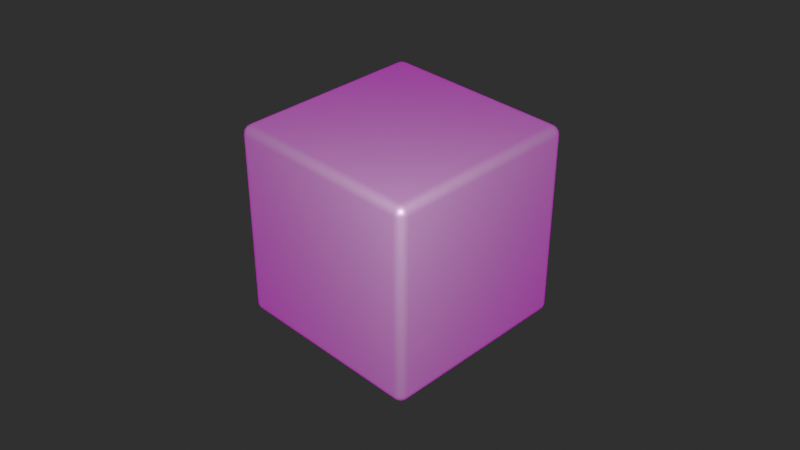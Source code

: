 # Source: RAT_OT_Set_Keyframe_Value.blend  (saved by Blender 2.81.16; exported with 4.5.12 LTS)
import bpy
from mathutils import Matrix  # noqa: F401  (used for matrix-valued properties, if any)

bpy.ops.wm.read_factory_settings(use_empty=True)
scene = bpy.context.scene
scene.name = 'Scene'

# ---- collections
col_scene_1 = bpy.data.collections.new('Scene 1'); scene.collection.children.link(col_scene_1)
col_cameras = bpy.data.collections.new('Cameras'); col_scene_1.children.link(col_cameras)
col_lighting = bpy.data.collections.new('Lighting'); col_scene_1.children.link(col_lighting)
col_objects = bpy.data.collections.new('Objects'); col_scene_1.children.link(col_objects)
col_control = bpy.data.collections.new('Control'); col_scene_1.children.link(col_control)

# ---- images (referenced by path relative to the original .blend; pixels are not part of the script)
import os
ASSET_DIR = os.environ.get("B2B_ASSET_DIR", "")  # directory of the original .blend (textures are referenced by path, not embedded)
HERE = os.path.dirname(os.path.abspath(__file__))  # packed textures are extracted next to this script under _unpacked/

def load_image(name, relpath, width, height, colorspace="sRGB"):
    """Load a texture the original file referenced (path relative to the .blend, or extracted next to this script)."""
    p = next((c for c in (os.path.join(HERE, relpath), os.path.join(ASSET_DIR, relpath)) if relpath and os.path.exists(c)), "")
    if p:
        img = bpy.data.images.load(p, check_existing=True)
        img.name = name
    else:  # same state as the original file: an image datablock whose file is absent (Cycles renders it pink)
        img = bpy.data.images.new(name, width, height)
        img.source = "FILE"
        img.filepath = "//" + (relpath or name)
    img.colorspace_settings.name = colorspace
    return img
img_wobbly_bridge_2k_hdr = load_image('wobbly_bridge_2k.hdr', 'wobbly_bridge_2k.hdr', 1024, 1024, 'sRGB')

# ---- materials (node trees are filled in below, after node groups)
mat_pbr = bpy.data.materials.new('_PBR')
mat_pbr.displacement_method = 'DISPLACEMENT'
mat_pbr.use_transparent_shadow = False
mat_pbr.roughness = 0.25

# ---- node groups
ng_auto_smooth = bpy.data.node_groups.new('Auto Smooth', 'GeometryNodeTree')
_s = ng_auto_smooth.interface.new_socket(name='Geometry', in_out='OUTPUT', socket_type='NodeSocketGeometry')
_s = ng_auto_smooth.interface.new_socket(name='Geometry', in_out='INPUT', socket_type='NodeSocketGeometry')
_s = ng_auto_smooth.interface.new_socket(name='Angle', in_out='INPUT', socket_type='NodeSocketFloat')
_s.subtype = 'ANGLE'
_s.min_value = 0.0
_s.max_value = 3.142
ng_auto_smooth.is_modifier = True
_N = ng_auto_smooth.nodes; _L = ng_auto_smooth.links
n0 = _N.new('NodeGroupOutput'); n0.name = 'Group Output'; n0.location = (480, -100)
n1 = _N.new('NodeGroupInput'); n1.name = 'Group Input'; n1.location = (-420, -300)
n2 = _N.new('NodeGroupInput'); n2.name = 'Group Input.001'; n2.location = (-60, -100)
n3 = _N.new('GeometryNodeSetShadeSmooth'); n3.name = 'Set Shade Smooth'; n3.location = (120, -100)
n3.domain = 'EDGE'
n4 = _N.new('GeometryNodeSetShadeSmooth'); n4.name = 'Set Shade Smooth.001'; n4.location = (300, -100)
n5 = _N.new('GeometryNodeInputMeshEdgeAngle'); n5.name = 'Edge Angle'; n5.location = (-420, -220)
n6 = _N.new('GeometryNodeInputEdgeSmooth'); n6.name = 'Is Edge Smooth'; n6.location = (-60, -160)
n7 = _N.new('GeometryNodeInputShadeSmooth'); n7.name = 'Is Face Smooth'; n7.location = (-240, -340)
n8 = _N.new('FunctionNodeBooleanMath'); n8.name = 'Boolean Math'; n8.location = (-60, -220)
n9 = _N.new('FunctionNodeCompare'); n9.name = 'Compare'; n9.location = (-240, -180)
n9.operation = 'LESS_EQUAL'
_L.new(n5.outputs[0], n9.inputs[0])
_L.new(n4.outputs[0], n0.inputs[0])
_L.new(n1.outputs[1], n9.inputs[1])
_L.new(n9.outputs[0], n8.inputs[0])
_L.new(n7.outputs[0], n8.inputs[1])
_L.new(n2.outputs[0], n3.inputs[0])
_L.new(n6.outputs[0], n3.inputs[1])
_L.new(n3.outputs[0], n4.inputs[0])
_L.new(n8.outputs[0], n3.inputs[2])
n0.is_active_output = True

# ---- material node trees
mat_pbr.use_nodes = True; mat_pbr.node_tree.nodes.clear()
_N = mat_pbr.node_tree.nodes; _L = mat_pbr.node_tree.links
n0 = _N.new('ShaderNodeOutputMaterial'); n0.name = 'Material Output'; n0.location = (300, 300)
n1 = _N.new('ShaderNodeBsdfPrincipled'); n1.name = 'Principled BSDF'; n1.location = (10, 300)
n1.distribution = 'GGX'
n1.subsurface_method = 'BURLEY'
n1.inputs[0].default_value = (0.0537, 0.0537, 0.0537, 1.0)
n1.inputs[3].default_value = 1.45
n1.inputs[27].default_value = (0.0, 0.0, 0.0, 1.0)
n1.inputs[28].default_value = 1.0
n2 = _N.new('ShaderNodeNormalMap'); n2.name = 'Normal Map'; n2.location = (-180, -85)
_L.new(n1.outputs[0], n0.inputs[0])
_L.new(n2.outputs[0], n1.inputs[5])
n0.is_active_output = True

# ---- world
world_world = bpy.data.worlds.new('World'); scene.world = world_world
world_world.use_nodes = True; world_world.node_tree.nodes.clear()
_N = world_world.node_tree.nodes; _L = world_world.node_tree.links
n0 = _N.new('NodeFrame'); n0.name = 'Frame'; n0.location = (-364, 200)
n0.label = 'BG Colour'
n0.width = 150
n1 = _N.new('NodeFrame'); n1.name = 'Frame.005'; n1.location = (-360, -115)
n1.label = 'Colour Override'
n1.width = 150
n2 = _N.new('NodeFrame'); n2.name = 'Frame.001'; n2.location = (77, 28)
n2.label = 'Atmos Volume'
n2.width = 240
n3 = _N.new('NodeFrame'); n3.name = 'Frame.004'; n3.location = (-232, 657)
n3.label = 'Bright/Contrast'
n3.width = 161
n4 = _N.new('NodeFrame'); n4.name = 'Frame.003'; n4.location = (-419, 657)
n4.label = 'Dodge Colour'
n4.width = 161
n5 = _N.new('NodeFrame'); n5.name = 'Frame.006'; n5.location = (-608, 658)
n5.label = 'HUE / Sat'
n5.width = 161
n6 = _N.new('NodeFrame'); n6.name = 'Frame.002'; n6.location = (-1412, 657)
n6.label = 'HDRI'
n6.width = 771
n7 = _N.new('ShaderNodeMix'); n7.name = 'Mix'; n7.location = (-411, 622)
n7.data_type = 'RGBA'
n7.blend_type = 'DODGE'
n7.clamp_result = True
n7.inputs[0].default_value = 0.0
n7.inputs[7].default_value = (1.0, 0.01039, 0.01039, 1.0)
n8 = _N.new('ShaderNodeRGB'); n8.name = 'RGB'; n8.location = (-353, 162)
n8.outputs[0].default_value = (0.02946, 0.02946, 0.02946, 1.0)
n9 = _N.new('ShaderNodeOutputWorld'); n9.name = 'World Output'; n9.location = (606, 200)
n10 = _N.new('ShaderNodeRGB'); n10.name = 'RGB.001'; n10.location = (-353, -153)
n10.outputs[0].default_value = (0.0001758, 0.1984, 1.0, 1.0)
n11 = _N.new('ShaderNodeMix'); n11.name = 'Mix.001'; n11.location = (-97, -35)
n11.data_type = 'RGBA'
n11.inputs[0].default_value = 0.0
n12 = _N.new('ShaderNodeVolumePrincipled'); n12.name = 'Principled Volume'; n12.location = (82, -12)
n12.inputs[2].default_value = 0.0
n13 = _N.new('ShaderNodeLightPath'); n13.name = 'Light Path'; n13.location = (-550, 260)
n14 = _N.new('ShaderNodeBrightContrast'); n14.name = 'Bright/Contrast'; n14.location = (-222, 615)
n14.inputs[1].default_value = 0.5
n14.inputs[2].default_value = 1.0
n15 = _N.new('ShaderNodeBackground'); n15.name = 'Background'; n15.location = (-43, 611)
n16 = _N.new('ShaderNodeMixShader'); n16.name = 'Mix Shader'; n16.location = (227, 279)
n17 = _N.new('ShaderNodeBackground'); n17.name = 'Background.001'; n17.location = (-107, 212)
n18 = _N.new('ShaderNodeHueSaturation'); n18.name = 'Hue Saturation Value'; n18.location = (-600, 622)
n18.inputs[2].default_value = 2.0
n19 = _N.new('ShaderNodeMapping'); n19.name = 'Mapping'; n19.location = (-1228, 624)
n19.inputs[2].default_value = (0.0, 0.0, -0.1588)
n20 = _N.new('ShaderNodeTexCoord'); n20.name = 'Texture Coordinate'; n20.location = (-1407, 625)
n21 = _N.new('ShaderNodeTexEnvironment'); n21.name = 'Environment Texture'; n21.location = (-890, 623)
n21.image = img_wobbly_bridge_2k_hdr
_L.new(n17.outputs[0], n16.inputs[2])
_L.new(n12.outputs[0], n9.inputs[1])
_L.new(n8.outputs[0], n11.inputs[6])
_L.new(n20.outputs[0], n19.inputs[0])
_L.new(n19.outputs[0], n21.inputs[0])
_L.new(n21.outputs[0], n18.inputs[4])
_L.new(n14.outputs[0], n15.inputs[0])
_L.new(n7.outputs[2], n14.inputs[0])
_L.new(n16.outputs[0], n9.inputs[0])
_L.new(n8.outputs[0], n17.inputs[0])
_L.new(n11.outputs[2], n12.inputs[0])
_L.new(n10.outputs[0], n11.inputs[7])
_L.new(n18.outputs[0], n7.inputs[6])
_L.new(n15.outputs[0], n16.inputs[1])
_L.new(n13.outputs[0], n16.inputs[0])
n9.is_active_output = True
world_world.use_eevee_finite_volume = True
world_world.color = (0.05088, 0.05088, 0.05088)
world_world.use_sun_shadow = False
world_world.sun_shadow_jitter_overblur = 0.0

# ---- cameras
cam_camera = bpy.data.cameras.new('Camera')
cam_camera.clip_end = 100.0
cam_camera.ortho_scale = 7.314
cam_camera.dof.focus_distance = 0.0
cam_camera.dof.aperture_fstop = 128.0

# ---- lights
light_area = bpy.data.lights.new('Area', 'AREA')
light_area.transmission_factor = 0.0
light_area.energy = 1571.0
light_area.shadow_buffer_clip_start = 0.5
light_area.shadow_soft_size = 1.0
light_area.shadow_maximum_resolution = 0.006
light_area.use_absolute_resolution = True
light_area.size = 1.0
light_area.size_y = 1.0

# ---- meshes
me_cube = bpy.data.meshes.new('Cube')
me_cube.from_pydata([(-1.0, -1.0, -1.0), (-1.0, -1.0, 1.0), (-1.0, 1.0, -1.0), (-1.0, 1.0, 1.0), (1.0, -1.0, -1.0), (1.0, -1.0, 1.0), (1.0, 1.0, -1.0), (1.0, 1.0, 1.0)], [], [(0, 1, 3, 2), (2, 3, 7, 6), (6, 7, 5, 4), (4, 5, 1, 0), (2, 6, 4, 0), (7, 3, 1, 5)])
me_cube.polygons.foreach_set('use_smooth', [True] * 6)
_uv = me_cube.uv_layers.new(name='UVMap')
_uv.uv.foreach_set('vector', [0.375, 0.0, 0.625, 0.0, 0.625, 0.25, 0.375, 0.25, 0.375, 0.25, 0.625, 0.25, 0.625, 0.5, 0.375, 0.5, 0.375, 0.5, 0.625, 0.5, 0.625, 0.75, 0.375, 0.75, 0.375, 0.75, 0.625, 0.75, 0.625, 1.0, 0.375, 1.0, 0.125, 0.5, 0.375, 0.5, 0.375, 0.75, 0.125, 0.75, 0.625, 0.5, 0.875, 0.5, 0.875, 0.75, 0.625, 0.75])
me_cube.materials.append(mat_pbr)
me_cube.use_remesh_preserve_volume = False
me_cube.use_remesh_preserve_attributes = False
me_cube.use_mirror_vertex_groups = False
me_cube.update()
me_empty = bpy.data.meshes.new('Empty')
me_empty.from_pydata([], [], [])
_uv = me_empty.uv_layers.new(name='UVMap')
_uv.uv.foreach_set('vector', [])
me_empty.use_remesh_preserve_volume = False
me_empty.use_remesh_preserve_attributes = False
me_empty.use_mirror_vertex_groups = False
me_empty.update()

# ---- objects
ob_camera = bpy.data.objects.new('Camera', cam_camera)
ob_dof = bpy.data.objects.new('DoF', None)
ob_area = bpy.data.objects.new('Area', light_area)
ob_cube = bpy.data.objects.new('Cube', me_cube)
ob_worldorigin = bpy.data.objects.new('WorldOrigin', me_empty)

# ---- transforms, parenting, visibility, modifiers, constraints
ob_camera.location = (6.094, -6.055, 5.526)
ob_camera.rotation_euler = (0.9959, -7.259e-05, 0.7901)
ob_camera.lock_rotations_4d = False
ob_camera.empty_display_type = 'ARROWS'
ob_camera.show_empty_image_perspective = False
ob_camera.show_empty_image_orthographic = False
ob_camera.empty_image_side = 'FRONT'
ob_camera.color = (0.0, 0.0, 0.0, 0.0)
ob_camera.display_type = 'WIRE'
ob_camera.lineart.crease_threshold = 0.0
ob_dof.location = (0.0, 0.0, 0.0)
ob_dof.rotation_euler = (1.571, -0.0, 0.0)
ob_dof.scale = (0.001037, 0.001037, 0.001037)
ob_dof.show_empty_image_perspective = False
ob_dof.show_empty_image_orthographic = False
ob_dof.empty_image_side = 'FRONT'
ob_dof.color = (0.8, 0.8, 0.8, 1.0)
ob_dof.lineart.crease_threshold = 0.0
ob_area.location = (3.418, -3.396, 3.288)
ob_area.rotation_euler = (0.0, 0.7854, -0.7854)
ob_area.scale = (4.3, 4.3, 4.3)
ob_area.lineart.crease_threshold = 0.0
ob_cube.location = (0.0, 0.0, 0.0)
ob_cube.lineart.crease_threshold = 0.0
_m = ob_cube.modifiers.new('Bevel', 'BEVEL')
_m.width = 0.09
_m.width_pct = 0.09
_m.segments = 6
_m.limit_method = 'NONE'
_m.spread = 0.0
_m = ob_cube.modifiers.new('Auto Smooth', 'NODES')
_m.node_group = ng_auto_smooth
_gi = [s.identifier for s in ng_auto_smooth.interface.items_tree if s.item_type == 'SOCKET' and s.in_out == 'INPUT']
_m[_gi[1]] = 1.047  # Angle
ob_worldorigin.location = (0.0, 0.0, 0.0)
ob_worldorigin.lineart.crease_threshold = 0.0
cam_camera.dof.focus_object = ob_dof

# ---- collection membership
col_cameras.objects.link(ob_camera)
col_cameras.objects.link(ob_dof)
col_lighting.objects.link(ob_area)
col_objects.objects.link(ob_cube)
col_control.objects.link(ob_worldorigin)

# ---- scene / render settings (as saved in the file)
scene.camera = ob_camera
scene.frame_start = 1; scene.frame_end = 20; scene.frame_set(20)
scene.render.engine = 'BLENDER_EEVEE_NEXT'
scene.render.motion_blur_shutter = 1.0
scene.cycles.use_denoising = False
scene.cycles.samples = 128
scene.cycles.sampling_pattern = 'TABULATED_SOBOL'
scene.cycles.use_adaptive_sampling = False
scene.cycles.use_light_tree = False
scene.cycles.max_bounces = 6
scene.cycles.diffuse_bounces = 2
scene.cycles.glossy_bounces = 2
scene.cycles.transmission_bounces = 6
scene.cycles.transparent_max_bounces = 2
scene.eevee.taa_samples = 32
scene.eevee.taa_render_samples = 500
scene.eevee.use_volumetric_shadows = True
scene.eevee.use_gtao = True
scene.eevee.gtao_distance = 20.0
scene.eevee.use_raytracing = True
scene.view_settings.view_transform = 'Standard'
bpy.context.view_layer.update()

